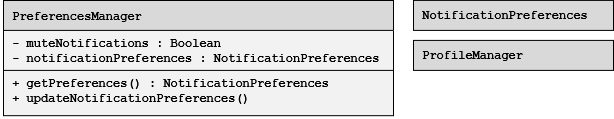

The diagram above was exported from draw.io. Its source (the exported page's mxGraphModel, read from the mxfile embedded in the PNG):
<mxGraphModel dx="1414" dy="799" grid="1" gridSize="10" guides="1" tooltips="1" connect="1" arrows="1" fold="1" page="1" pageScale="1" pageWidth="850" pageHeight="1100" math="0" shadow="0">
  <root>
    <mxCell id="0" />
    <mxCell id="1" parent="0" />
    <mxCell id="KDfA4IBYtc5R_6O56Ger-16" parent="1" style="shape=table;startSize=30;container=1;collapsible=0;childLayout=tableLayout;fixedHeader=1;fillColor=#D9D9D9;swimlaneFillColor=#F2F2F2;align=left;fontFamily=Courier New;fontStyle=1" value=" PreferencesManager" vertex="1">
      <mxGeometry height="115.1999999999999" width="390" x="60" y="224.9" as="geometry" />
    </mxCell>
    <mxCell id="KDfA4IBYtc5R_6O56Ger-17" parent="KDfA4IBYtc5R_6O56Ger-16" style="shape=tableRow;horizontal=0;startSize=0;swimlaneHead=0;swimlaneBody=0;strokeColor=inherit;top=0;left=0;bottom=0;right=0;collapsible=0;dropTarget=0;fillColor=none;points=[[0,0.5],[1,0.5]];portConstraint=eastwest;fixedHeader=1;" value="" vertex="1">
      <mxGeometry height="40" width="390" y="30" as="geometry" />
    </mxCell>
    <mxCell id="KDfA4IBYtc5R_6O56Ger-18" parent="KDfA4IBYtc5R_6O56Ger-17" style="shape=partialRectangle;html=1;whiteSpace=wrap;connectable=0;strokeColor=inherit;overflow=hidden;fillColor=none;top=0;left=0;bottom=0;right=0;pointerEvents=1;align=left;fontFamily=Courier New;verticalAlign=top;strokeWidth=6;fontStyle=1" value="&lt;div&gt;&amp;nbsp;- muteNotifications : Boolean&lt;/div&gt;&lt;div&gt;&amp;nbsp;- notificationPreferences : NotificationPreferences&lt;/div&gt;" vertex="1">
      <mxGeometry height="40" width="390" as="geometry">
        <mxRectangle height="40" width="390" as="alternateBounds" />
      </mxGeometry>
    </mxCell>
    <mxCell id="KDfA4IBYtc5R_6O56Ger-19" parent="KDfA4IBYtc5R_6O56Ger-16" style="shape=tableRow;horizontal=0;startSize=0;swimlaneHead=0;swimlaneBody=0;strokeColor=inherit;top=0;left=0;bottom=0;right=0;collapsible=0;dropTarget=0;fillColor=none;points=[[0,0.5],[1,0.5]];portConstraint=eastwest;fixedHeader=1;" value="" vertex="1">
      <mxGeometry height="45" width="390" y="70" as="geometry" />
    </mxCell>
    <mxCell id="KDfA4IBYtc5R_6O56Ger-20" parent="KDfA4IBYtc5R_6O56Ger-19" style="shape=partialRectangle;html=1;whiteSpace=wrap;connectable=0;strokeColor=inherit;overflow=hidden;fillColor=none;top=0;left=0;bottom=0;right=0;pointerEvents=1;align=left;fontFamily=Courier New;verticalAlign=top;strokeWidth=6;fontStyle=1" value="&lt;div&gt;&amp;nbsp;+ getPreferences() : NotificationPreferences&lt;/div&gt;&lt;div&gt;&amp;nbsp;+ updateNotificationPreferences()&lt;/div&gt;" vertex="1">
      <mxGeometry height="45" width="390" as="geometry">
        <mxRectangle height="45" width="390" as="alternateBounds" />
      </mxGeometry>
    </mxCell>
    <mxCell id="KDfA4IBYtc5R_6O56Ger-27" parent="1" style="rounded=0;whiteSpace=wrap;html=1;fillColor=#D9D9D9;fontFamily=Courier New;align=left;fontStyle=1" value="&amp;nbsp;NotificationPreferences" vertex="1">
      <mxGeometry height="30" width="200" x="470" y="224.9" as="geometry" />
    </mxCell>
    <mxCell id="KDfA4IBYtc5R_6O56Ger-39" parent="1" style="rounded=0;whiteSpace=wrap;html=1;fillColor=#D9D9D9;fontFamily=Courier New;align=left;fontStyle=1" value="&amp;nbsp;ProfileManager" vertex="1">
      <mxGeometry height="30" width="200" x="470" y="264.9" as="geometry" />
    </mxCell>
  </root>
</mxGraphModel>